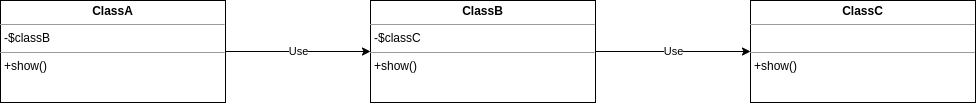

The diagram above was exported from draw.io. Its source (the exported page's mxGraphModel, read from the mxfile embedded in the PNG):
<mxGraphModel dx="-282" dy="712" grid="1" gridSize="10" guides="1" tooltips="1" connect="1" arrows="1" fold="1" page="1" pageScale="1" pageWidth="827" pageHeight="1169" math="0" shadow="0">
  <root>
    <mxCell id="0" />
    <mxCell id="1" parent="0" />
    <mxCell id="xYhRUYE4X8_IFmT_LgrO-1" value="Use" style="edgeStyle=orthogonalEdgeStyle;rounded=0;orthogonalLoop=1;jettySize=auto;html=1;exitX=1;exitY=0.5;exitDx=0;exitDy=0;entryX=0;entryY=0.5;entryDx=0;entryDy=0;" edge="1" parent="1" source="xYhRUYE4X8_IFmT_LgrO-2" target="xYhRUYE4X8_IFmT_LgrO-3">
      <mxGeometry relative="1" as="geometry" />
    </mxCell>
    <mxCell id="xYhRUYE4X8_IFmT_LgrO-2" value="&lt;p style=&quot;margin:0px;margin-top:4px;text-align:center;&quot;&gt;&lt;b&gt;ClassA&lt;/b&gt;&lt;/p&gt;&lt;hr size=&quot;1&quot;&gt;&lt;p style=&quot;margin:0px;margin-left:4px;&quot;&gt;-$classB&lt;br&gt;&lt;/p&gt;&lt;hr size=&quot;1&quot;&gt;&lt;p style=&quot;margin:0px;margin-left:4px;&quot;&gt;+show()&lt;/p&gt;" style="verticalAlign=top;align=left;overflow=fill;fontSize=12;fontFamily=Helvetica;html=1;" vertex="1" parent="1">
      <mxGeometry x="1990" y="585" width="225" height="102" as="geometry" />
    </mxCell>
    <mxCell id="xYhRUYE4X8_IFmT_LgrO-3" value="&lt;p style=&quot;margin:0px;margin-top:4px;text-align:center;&quot;&gt;&lt;b&gt;ClassB&lt;/b&gt;&lt;/p&gt;&lt;hr size=&quot;1&quot;&gt;&lt;p style=&quot;margin:0px;margin-left:4px;&quot;&gt;-$classC&lt;br&gt;&lt;/p&gt;&lt;hr size=&quot;1&quot;&gt;&lt;p style=&quot;margin:0px;margin-left:4px;&quot;&gt;+show()&lt;/p&gt;" style="verticalAlign=top;align=left;overflow=fill;fontSize=12;fontFamily=Helvetica;html=1;" vertex="1" parent="1">
      <mxGeometry x="2360" y="585" width="225" height="102" as="geometry" />
    </mxCell>
    <mxCell id="xYhRUYE4X8_IFmT_LgrO-4" value="&lt;p style=&quot;margin:0px;margin-top:4px;text-align:center;&quot;&gt;&lt;b&gt;ClassC&lt;/b&gt;&lt;/p&gt;&lt;hr size=&quot;1&quot;&gt;&lt;p style=&quot;margin:0px;margin-left:4px;&quot;&gt;&lt;br&gt;&lt;/p&gt;&lt;hr size=&quot;1&quot;&gt;&lt;p style=&quot;margin:0px;margin-left:4px;&quot;&gt;+show()&lt;/p&gt;" style="verticalAlign=top;align=left;overflow=fill;fontSize=12;fontFamily=Helvetica;html=1;" vertex="1" parent="1">
      <mxGeometry x="2740" y="585" width="225" height="102" as="geometry" />
    </mxCell>
    <mxCell id="xYhRUYE4X8_IFmT_LgrO-5" value="Use" style="edgeStyle=orthogonalEdgeStyle;rounded=0;orthogonalLoop=1;jettySize=auto;html=1;exitX=1;exitY=0.5;exitDx=0;exitDy=0;entryX=0;entryY=0.5;entryDx=0;entryDy=0;" edge="1" parent="1" source="xYhRUYE4X8_IFmT_LgrO-3" target="xYhRUYE4X8_IFmT_LgrO-4">
      <mxGeometry relative="1" as="geometry">
        <mxPoint x="2225" y="646" as="sourcePoint" />
        <mxPoint x="2370" y="646" as="targetPoint" />
      </mxGeometry>
    </mxCell>
  </root>
</mxGraphModel>